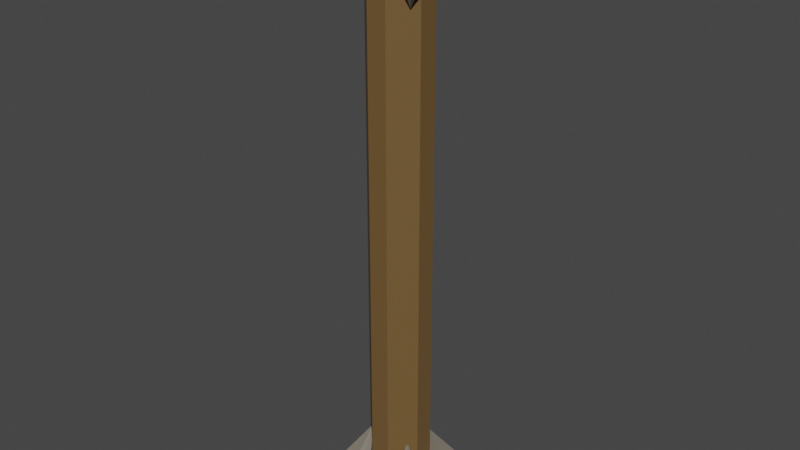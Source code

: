# Source: firetower.blend  (saved by Blender 2.93.21; exported with 4.5.12 LTS)
import bpy
from mathutils import Matrix  # noqa: F401  (used for matrix-valued properties, if any)

bpy.ops.wm.read_factory_settings(use_empty=True)
scene = bpy.context.scene
scene.name = 'Scene'

# ---- collections
col_collection = bpy.data.collections.new('Collection'); scene.collection.children.link(col_collection)

# ---- materials (node trees are filled in below, after node groups)
mat_wood = bpy.data.materials.new('wood')
mat_wood.alpha_threshold = 0.0
mat_wood.use_transparent_shadow = False
mat_wood.line_color = (0.0, 0.0, 0.0, 1.0)
mat_metal = bpy.data.materials.new('metal')
mat_metal.use_transparent_shadow = False

# ---- material node trees
mat_wood.use_nodes = True; mat_wood.node_tree.nodes.clear()
_N = mat_wood.node_tree.nodes; _L = mat_wood.node_tree.links
n0 = _N.new('ShaderNodeOutputMaterial'); n0.name = 'Material Output'; n0.location = (300, 300)
n1 = _N.new('ShaderNodeBsdfPrincipled'); n1.name = 'Principled BSDF'; n1.location = (10, 300)
n1.distribution = 'GGX'
n1.subsurface_method = 'BURLEY'
n1.inputs[0].default_value = (0.1626, 0.09531, 0.03437, 1.0)
n1.inputs[2].default_value = 0.4
n1.inputs[3].default_value = 1.45
n1.inputs[27].default_value = (0.0, 0.0, 0.0, 1.0)
n1.inputs[28].default_value = 1.0
_L.new(n1.outputs[0], n0.inputs[0])
n0.is_active_output = True
mat_metal.use_nodes = True; mat_metal.node_tree.nodes.clear()
_N = mat_metal.node_tree.nodes; _L = mat_metal.node_tree.links
n0 = _N.new('ShaderNodeBsdfPrincipled'); n0.name = 'Principled BSDF'; n0.location = (10, 300)
n0.distribution = 'GGX'
n0.subsurface_method = 'BURLEY'
n0.inputs[0].default_value = (0.1845, 0.163, 0.1299, 1.0)
n0.inputs[3].default_value = 1.45
n0.inputs[27].default_value = (0.0, 0.0, 0.0, 1.0)
n0.inputs[28].default_value = 1.0
n1 = _N.new('ShaderNodeOutputMaterial'); n1.name = 'Material Output'; n1.location = (300, 300)
_L.new(n0.outputs[0], n1.inputs[0])
n1.is_active_output = True

# ---- world
world_world = bpy.data.worlds.new('World'); scene.world = world_world
world_world.use_nodes = True; world_world.node_tree.nodes.clear()
_N = world_world.node_tree.nodes; _L = world_world.node_tree.links
n0 = _N.new('ShaderNodeOutputWorld'); n0.name = 'World Output'; n0.location = (300, 300)
n1 = _N.new('ShaderNodeBackground'); n1.name = 'Background'; n1.location = (10, 300)
n1.inputs[0].default_value = (0.05088, 0.05088, 0.05088, 1.0)
_L.new(n1.outputs[0], n0.inputs[0])
n0.is_active_output = True
world_world.color = (0.05088, 0.05088, 0.05088)
world_world.use_sun_shadow = False
world_world.sun_shadow_jitter_overblur = 0.0

# ---- meshes
me_cube_001 = bpy.data.meshes.new('Cube.001')
me_cube_001.from_pydata([(0.2156, 0.6596, 3.772), (0.6596, 0.2156, 3.772), (0.6596, -0.2156, 3.772), (0.2156, -0.6596, 3.772), (-0.6596, 0.2156, 3.772), (-0.2156, 0.6596, 3.772), (-0.2156, -0.6596, 3.772), (-0.6596, -0.2156, 3.772), (-0.2156, -0.6596, -0.04329), (-0.6596, -0.2156, -0.04329), (-0.6596, -0.2156, 1.581), (-0.2156, -0.6596, 1.581), (-0.6596, 0.2156, -0.04329), (-0.2156, 0.6596, -0.04329), (-0.2156, 0.6596, 1.581), (-0.6596, 0.2156, 1.581), (0.6596, -0.2156, -0.04329), (0.2156, -0.6596, -0.04329), (0.2156, -0.6596, 1.581), (0.6596, -0.2156, 1.581), (0.2156, 0.6596, -0.04329), (0.6596, 0.2156, -0.04329), (0.6596, 0.2156, 1.581), (0.2156, 0.6596, 1.581), (0.2156, 0.6596, 6.097), (0.6596, 0.2156, 6.097), (0.6596, -0.2156, 6.097), (0.2156, -0.6596, 6.097), (-0.6596, 0.2156, 6.097), (-0.2156, 0.6596, 6.097), (-0.2156, -0.6596, 6.097), (-0.6596, -0.2156, 6.097), (0.2156, 0.6596, 9.004), (0.6596, 0.2156, 9.004), (0.6596, -0.2156, 9.004), (0.2156, -0.6596, 9.004), (-0.6596, 0.2156, 9.004), (-0.2156, 0.6596, 9.004), (-0.2156, -0.6596, 9.004), (-0.6596, -0.2156, 9.004), (0.2156, 0.6596, 11.73), (0.6596, 0.2156, 11.73), (0.6596, -0.2156, 11.73), (0.2156, -0.6596, 11.73), (-0.6596, 0.2156, 11.73), (-0.2156, 0.6596, 11.73), (-0.2156, -0.6596, 11.73), (-0.6596, -0.2156, 11.73), (-0.2156, 0.6596, 7.551), (0.2156, 0.6596, 7.551), (-0.6596, 0.2156, 7.551), (-0.2156, -0.6596, 7.551), (-0.6596, -0.2156, 7.551), (0.2156, -0.6596, 7.551), (0.6596, 0.2156, 7.551), (0.6596, -0.2156, 7.551)], [], [(17, 18, 11, 8), (21, 22, 19, 16), (4, 7, 31, 28), (14, 15, 4, 5), (9, 10, 15, 12), (13, 14, 23, 20), (8, 11, 10, 9), (14, 13, 12, 15), (22, 21, 20, 23), (18, 17, 16, 19), (12, 13, 20, 21, 16, 17, 8, 9), (10, 11, 6, 7), (19, 22, 1, 2), (15, 10, 7, 4), (23, 14, 5, 0), (18, 19, 2, 3), (11, 18, 3, 6), (22, 23, 0, 1), (49, 48, 37, 32), (2, 1, 25, 26), (5, 4, 28, 29), (7, 6, 30, 31), (6, 3, 27, 30), (0, 5, 29, 24), (1, 0, 24, 25), (3, 2, 26, 27), (35, 34, 42, 43), (48, 50, 36, 37), (52, 51, 38, 39), (51, 53, 35, 38), (54, 49, 32, 33), (53, 55, 34, 35), (50, 52, 39, 36), (55, 54, 33, 34), (41, 40, 45, 44, 47, 46, 43, 42), (36, 39, 47, 44), (34, 33, 41, 42), (32, 37, 45, 40), (37, 36, 44, 45), (39, 38, 46, 47), (38, 35, 43, 46), (33, 32, 40, 41), (26, 25, 54, 55), (28, 31, 52, 50), (27, 26, 55, 53), (25, 24, 49, 54), (30, 27, 53, 51), (31, 30, 51, 52), (29, 28, 50, 48), (24, 29, 48, 49)])
_uv = me_cube_001.uv_layers.new(name='UVMap')
_uv.uv.foreach_set('vector', [0.375, 0.8341, 0.625, 0.8341, 0.625, 0.9159, 0.375, 0.9159, 0.375, 0.5841, 0.625, 0.5841, 0.625, 0.6659, 0.375, 0.6659, 0.625, 0.1659, 0.625, 0.08415, 0.625, 0.08415, 0.625, 0.1659, 0.625, 0.3341, 0.625, 0.1659, 0.625, 0.1659, 0.625, 0.3341, 0.375, 0.08415, 0.625, 0.08415, 0.625, 0.1659, 0.375, 0.1659, 0.375, 0.3341, 0.625, 0.3341, 0.625, 0.4159, 0.375, 0.4159, 0.375, 0.0, 0.625, 0.0, 0.625, 0.08415, 0.375, 0.08415, 0.625, 0.3341, 0.375, 0.3341, 0.375, 0.1659, 0.625, 0.1659, 0.625, 0.5841, 0.375, 0.5841, 0.375, 0.4159, 0.625, 0.4159, 0.625, 0.8341, 0.375, 0.8341, 0.375, 0.6659, 0.625, 0.6659, 0.125, 0.5841, 0.2091, 0.5, 0.2909, 0.5, 0.375, 0.5841, 0.375, 0.6659, 0.2909, 0.75, 0.2091, 0.75, 0.125, 0.6659, 0.625, 0.08415, 0.625, 0.0, 0.625, 0.0, 0.625, 0.08415, 0.625, 0.6659, 0.625, 0.5841, 0.625, 0.5841, 0.625, 0.6659, 0.625, 0.1659, 0.625, 0.08415, 0.625, 0.08415, 0.625, 0.1659, 0.625, 0.4159, 0.625, 0.3341, 0.625, 0.3341, 0.625, 0.4159, 0.625, 0.8341, 0.625, 0.6659, 0.625, 0.6659, 0.625, 0.8341, 0.625, 0.9159, 0.625, 0.8341, 0.625, 0.8341, 0.625, 0.9159, 0.625, 0.5841, 0.625, 0.4159, 0.625, 0.4159, 0.625, 0.5841, 0.625, 0.4159, 0.625, 0.3341, 0.625, 0.3341, 0.625, 0.4159, 0.625, 0.6659, 0.625, 0.5841, 0.625, 0.5841, 0.625, 0.6659, 0.625, 0.3341, 0.625, 0.1659, 0.625, 0.1659, 0.625, 0.3341, 0.625, 0.08415, 0.625, 0.0, 0.625, 0.0, 0.625, 0.08415, 0.625, 0.9159, 0.625, 0.8341, 0.625, 0.8341, 0.625, 0.9159, 0.625, 0.4159, 0.625, 0.3341, 0.625, 0.3341, 0.625, 0.4159, 0.625, 0.5841, 0.625, 0.4159, 0.625, 0.4159, 0.625, 0.5841, 0.625, 0.8341, 0.625, 0.6659, 0.625, 0.6659, 0.625, 0.8341, 0.625, 0.8341, 0.625, 0.6659, 0.625, 0.6659, 0.625, 0.8341, 0.625, 0.3341, 0.625, 0.1659, 0.625, 0.1659, 0.625, 0.3341, 0.625, 0.08415, 0.625, 0.0, 0.625, 0.0, 0.625, 0.08415, 0.625, 0.9159, 0.625, 0.8341, 0.625, 0.8341, 0.625, 0.9159, 0.625, 0.5841, 0.625, 0.4159, 0.625, 0.4159, 0.625, 0.5841, 0.625, 0.8341, 0.625, 0.6659, 0.625, 0.6659, 0.625, 0.8341, 0.625, 0.1659, 0.625, 0.08415, 0.625, 0.08415, 0.625, 0.1659, 0.625, 0.6659, 0.625, 0.5841, 0.625, 0.5841, 0.625, 0.6659, 0.625, 0.5841, 0.7091, 0.5, 0.7909, 0.5, 0.875, 0.5841, 0.875, 0.6659, 0.7909, 0.75, 0.7091, 0.75, 0.625, 0.6659, 0.625, 0.1659, 0.625, 0.08415, 0.625, 0.08415, 0.625, 0.1659, 0.625, 0.6659, 0.625, 0.5841, 0.625, 0.5841, 0.625, 0.6659, 0.625, 0.4159, 0.625, 0.3341, 0.625, 0.3341, 0.625, 0.4159, 0.625, 0.3341, 0.625, 0.1659, 0.625, 0.1659, 0.625, 0.3341, 0.625, 0.08415, 0.625, 0.0, 0.625, 0.0, 0.625, 0.08415, 0.625, 0.9159, 0.625, 0.8341, 0.625, 0.8341, 0.625, 0.9159, 0.625, 0.5841, 0.625, 0.4159, 0.625, 0.4159, 0.625, 0.5841, 0.625, 0.6659, 0.625, 0.5841, 0.625, 0.5841, 0.625, 0.6659, 0.625, 0.1659, 0.625, 0.08415, 0.625, 0.08415, 0.625, 0.1659, 0.625, 0.8341, 0.625, 0.6659, 0.625, 0.6659, 0.625, 0.8341, 0.625, 0.5841, 0.625, 0.4159, 0.625, 0.4159, 0.625, 0.5841, 0.625, 0.9159, 0.625, 0.8341, 0.625, 0.8341, 0.625, 0.9159, 0.625, 0.08415, 0.625, 0.0, 0.625, 0.0, 0.625, 0.08415, 0.625, 0.3341, 0.625, 0.1659, 0.625, 0.1659, 0.625, 0.3341, 0.625, 0.4159, 0.625, 0.3341, 0.625, 0.3341, 0.625, 0.4159])
me_cube_001.materials.append(mat_wood)
me_cube_001.use_remesh_fix_poles = True
me_cube_001.use_remesh_preserve_attributes = False
me_cube_001.update()
me_cube_002 = bpy.data.meshes.new('Cube.002')
me_cube_002.from_pydata([(-1.286, -1.147, -0.4097), (-1.286, -1.147, -0.1458), (-1.286, -0.3282, -0.4097), (-1.12, -0.4949, 0.127), (-0.4671, -1.147, -0.4097), (-0.6339, -0.9807, 0.127), (-0.4671, -0.3282, 1.126), (-0.9485, -0.1248, -0.1974), (-0.4418, -0.3029, -0.1063), (-0.2638, -0.8095, -0.1974)], [], [(0, 1, 3, 2), (9, 8, 6, 5, 4), (4, 5, 1, 0), (2, 3, 6, 8, 7), (6, 3, 1, 5), (7, 8, 9), (2, 7, 9, 4, 0)])
_uv = me_cube_002.uv_layers.new(name='UVMap')
_uv.uv.foreach_set('vector', [0.375, 0.0, 0.625, 0.0, 0.625, 0.25, 0.375, 0.25, 0.375, 0.5771, 0.4161, 0.5, 0.625, 0.5, 0.625, 0.75, 0.375, 0.75, 0.375, 0.75, 0.625, 0.75, 0.625, 1.0, 0.375, 1.0, 0.375, 0.25, 0.625, 0.25, 0.625, 0.5, 0.4161, 0.5, 0.375, 0.4229, 0.625, 0.5, 0.875, 0.5, 0.875, 0.75, 0.625, 0.75, 0.2979, 0.5, 0.4161, 0.5, 0.375, 0.5771, 0.125, 0.5, 0.2979, 0.5, 0.375, 0.5771, 0.375, 0.75, 0.125, 0.75])
me_cube_002.materials.append(mat_metal)
me_cube_002.use_remesh_fix_poles = True
me_cube_002.use_remesh_preserve_attributes = False
me_cube_002.update()
me_cube_003 = bpy.data.meshes.new('Cube.003')
me_cube_003.from_pydata([(-1.286, -1.147, -0.4097), (-1.286, -1.147, -0.1458), (-1.286, -0.3282, -0.4097), (-1.12, -0.4949, 0.127), (-0.4671, -1.147, -0.4097), (-0.6339, -0.9807, 0.127), (-0.4671, -0.3282, 1.126), (-0.9485, -0.1248, -0.1974), (-0.4418, -0.3029, -0.1063), (-0.2638, -0.8095, -0.1974)], [], [(0, 1, 3, 2), (9, 8, 6, 5, 4), (4, 5, 1, 0), (2, 3, 6, 8, 7), (6, 3, 1, 5), (7, 8, 9), (2, 7, 9, 4, 0)])
_uv = me_cube_003.uv_layers.new(name='UVMap')
_uv.uv.foreach_set('vector', [0.375, 0.0, 0.625, 0.0, 0.625, 0.25, 0.375, 0.25, 0.375, 0.5771, 0.4161, 0.5, 0.625, 0.5, 0.625, 0.75, 0.375, 0.75, 0.375, 0.75, 0.625, 0.75, 0.625, 1.0, 0.375, 1.0, 0.375, 0.25, 0.625, 0.25, 0.625, 0.5, 0.4161, 0.5, 0.375, 0.4229, 0.625, 0.5, 0.875, 0.5, 0.875, 0.75, 0.625, 0.75, 0.2979, 0.5, 0.4161, 0.5, 0.375, 0.5771, 0.125, 0.5, 0.2979, 0.5, 0.375, 0.5771, 0.375, 0.75, 0.125, 0.75])
me_cube_003.materials.append(mat_metal)
me_cube_003.use_remesh_fix_poles = True
me_cube_003.use_remesh_preserve_attributes = False
me_cube_003.update()

# ---- objects
ob_cube = bpy.data.objects.new('Cube', me_cube_001)
ob_cube_001 = bpy.data.objects.new('Cube.001', me_cube_002)
ob_cube_002 = bpy.data.objects.new('Cube.002', me_cube_003)

# ---- transforms, parenting, visibility, modifiers, constraints
ob_cube.location = (0.0, 0.0, 0.0)
ob_cube_001.location = (0.0, 0.0, 0.0)
_m = ob_cube_001.modifiers.new('Mirror', 'MIRROR')
_m.use_axis = (True, True, False)
ob_cube_002.location = (0.0, 0.0, 11.92)
ob_cube_002.rotation_euler = (-0.0, 3.142, -0.0)
ob_cube_002.scale = (1.213, 1.213, 1.213)
_m = ob_cube_002.modifiers.new('Mirror', 'MIRROR')
_m.use_axis = (True, True, False)

# ---- collection membership
col_collection.objects.link(ob_cube)
col_collection.objects.link(ob_cube_001)
col_collection.objects.link(ob_cube_002)

# ---- scene / render settings (as saved in the file)
scene.frame_start = 1; scene.frame_end = 250; scene.frame_set(1)
scene.render.engine = 'BLENDER_EEVEE_NEXT'
scene.cycles.use_denoising = False
scene.cycles.samples = 128
scene.cycles.sampling_pattern = 'TABULATED_SOBOL'
scene.cycles.use_adaptive_sampling = False
scene.cycles.use_light_tree = False
scene.view_settings.view_transform = 'Filmic'
bpy.context.view_layer.update()

# ---- added for rendering (the .blend has no active camera and no usable light): camera, sun
cam_auto = bpy.data.cameras.new('AutoCamera')
cam_auto.lens = 50.0
cam_auto.sensor_width = 36.0
cam_auto.clip_end = 1000.0
ob_auto_camera = bpy.data.objects.new('AutoCamera', cam_auto)
scene.collection.objects.link(ob_auto_camera)
ob_auto_camera.location = (12.4802, -14.9763, 15.9866)
ob_auto_camera.rotation_euler = (1.09748, -7.21219e-08, 0.694738)
scene.camera = ob_auto_camera
light_auto_sun = bpy.data.lights.new('AutoSun', 'SUN')
light_auto_sun.energy = 3.0
light_auto_sun.angle = 0.0523599
ob_auto_sun = bpy.data.objects.new('AutoSun', light_auto_sun)
scene.collection.objects.link(ob_auto_sun)
ob_auto_sun.rotation_euler = (0.872665, 0.174533, 0.523599)
bpy.context.view_layer.update()
